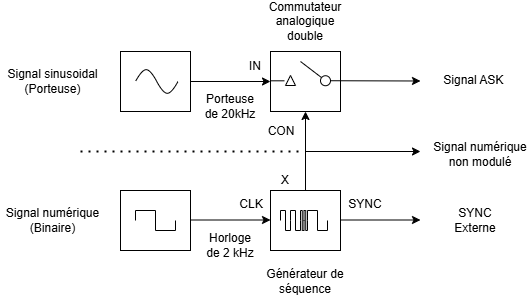

The diagram above was exported from draw.io. Its source (the exported page's mxGraphModel, read from the mxfile embedded in the PNG):
<mxGraphModel dx="1221" dy="618" grid="1" gridSize="10" guides="1" tooltips="1" connect="1" arrows="1" fold="1" page="1" pageScale="1" pageWidth="827" pageHeight="1169" math="0" shadow="0">
  <root>
    <mxCell id="0" />
    <mxCell id="1" parent="0" />
    <mxCell id="P5qt3GWtcuIgZ45QsZIN-2" value="" style="rounded=0;whiteSpace=wrap;html=1;" parent="1" vertex="1">
      <mxGeometry x="200" y="100" width="70" height="60" as="geometry" />
    </mxCell>
    <mxCell id="P5qt3GWtcuIgZ45QsZIN-3" value="" style="pointerEvents=1;verticalLabelPosition=bottom;shadow=0;dashed=0;align=center;html=1;verticalAlign=top;shape=mxgraph.electrical.waveforms.sine_wave;" parent="1" vertex="1">
      <mxGeometry x="215" y="114.23" width="42.5" height="31.55" as="geometry" />
    </mxCell>
    <mxCell id="P5qt3GWtcuIgZ45QsZIN-4" value="Signal sinusoidal (Porteuse)" style="text;html=1;align=center;verticalAlign=middle;whiteSpace=wrap;rounded=0;" parent="1" vertex="1">
      <mxGeometry x="80" y="110" width="105" height="40" as="geometry" />
    </mxCell>
    <mxCell id="P5qt3GWtcuIgZ45QsZIN-5" value="" style="rounded=0;whiteSpace=wrap;html=1;" parent="1" vertex="1">
      <mxGeometry x="200" y="239" width="70" height="60" as="geometry" />
    </mxCell>
    <mxCell id="P5qt3GWtcuIgZ45QsZIN-7" value="Signal numérique&lt;div&gt;(Binaire)&lt;/div&gt;" style="text;html=1;align=center;verticalAlign=middle;whiteSpace=wrap;rounded=0;" parent="1" vertex="1">
      <mxGeometry x="80" y="249" width="105" height="40" as="geometry" />
    </mxCell>
    <mxCell id="P5qt3GWtcuIgZ45QsZIN-8" value="" style="pointerEvents=1;verticalLabelPosition=bottom;shadow=0;dashed=0;align=center;html=1;verticalAlign=top;shape=mxgraph.electrical.waveforms.square_wave;" parent="1" vertex="1">
      <mxGeometry x="215" y="259" width="40" height="20" as="geometry" />
    </mxCell>
    <mxCell id="P5qt3GWtcuIgZ45QsZIN-9" value="" style="endArrow=classic;html=1;rounded=0;exitX=1;exitY=0.5;exitDx=0;exitDy=0;" parent="1" source="P5qt3GWtcuIgZ45QsZIN-2" edge="1">
      <mxGeometry width="50" height="50" relative="1" as="geometry">
        <mxPoint x="300" y="145.77999999999997" as="sourcePoint" />
        <mxPoint x="350" y="130" as="targetPoint" />
      </mxGeometry>
    </mxCell>
    <mxCell id="P5qt3GWtcuIgZ45QsZIN-10" value="" style="rounded=0;whiteSpace=wrap;html=1;" parent="1" vertex="1">
      <mxGeometry x="350" y="100" width="70" height="60" as="geometry" />
    </mxCell>
    <mxCell id="P5qt3GWtcuIgZ45QsZIN-11" value="" style="rounded=0;whiteSpace=wrap;html=1;" parent="1" vertex="1">
      <mxGeometry x="350" y="239" width="70" height="60" as="geometry" />
    </mxCell>
    <mxCell id="P5qt3GWtcuIgZ45QsZIN-12" value="" style="endArrow=classic;html=1;rounded=0;exitX=1;exitY=0.5;exitDx=0;exitDy=0;" parent="1" edge="1">
      <mxGeometry width="50" height="50" relative="1" as="geometry">
        <mxPoint x="270" y="268.5" as="sourcePoint" />
        <mxPoint x="350" y="268.5" as="targetPoint" />
      </mxGeometry>
    </mxCell>
    <mxCell id="P5qt3GWtcuIgZ45QsZIN-13" value="" style="endArrow=classic;html=1;rounded=0;exitX=1;exitY=0.5;exitDx=0;exitDy=0;" parent="1" source="P5qt3GWtcuIgZ45QsZIN-27" edge="1">
      <mxGeometry width="50" height="50" relative="1" as="geometry">
        <mxPoint x="420" y="129.5" as="sourcePoint" />
        <mxPoint x="500" y="129.5" as="targetPoint" />
      </mxGeometry>
    </mxCell>
    <mxCell id="P5qt3GWtcuIgZ45QsZIN-14" value="" style="endArrow=classic;html=1;rounded=0;exitX=1;exitY=0.5;exitDx=0;exitDy=0;" parent="1" edge="1">
      <mxGeometry width="50" height="50" relative="1" as="geometry">
        <mxPoint x="420" y="268.5" as="sourcePoint" />
        <mxPoint x="500" y="268.5" as="targetPoint" />
      </mxGeometry>
    </mxCell>
    <mxCell id="P5qt3GWtcuIgZ45QsZIN-15" value="" style="endArrow=classic;html=1;rounded=0;" parent="1" edge="1">
      <mxGeometry width="50" height="50" relative="1" as="geometry">
        <mxPoint x="385" y="200" as="sourcePoint" />
        <mxPoint x="500" y="200" as="targetPoint" />
      </mxGeometry>
    </mxCell>
    <mxCell id="P5qt3GWtcuIgZ45QsZIN-16" value="Signal ASK&amp;nbsp;" style="text;html=1;align=center;verticalAlign=middle;whiteSpace=wrap;rounded=0;" parent="1" vertex="1">
      <mxGeometry x="510" y="114.23" width="90" height="30" as="geometry" />
    </mxCell>
    <mxCell id="P5qt3GWtcuIgZ45QsZIN-17" value="" style="endArrow=classic;html=1;rounded=0;exitX=0.5;exitY=0;exitDx=0;exitDy=0;entryX=0.5;entryY=1;entryDx=0;entryDy=0;" parent="1" source="P5qt3GWtcuIgZ45QsZIN-11" target="P5qt3GWtcuIgZ45QsZIN-10" edge="1">
      <mxGeometry width="50" height="50" relative="1" as="geometry">
        <mxPoint x="320" y="200" as="sourcePoint" />
        <mxPoint x="400" y="200" as="targetPoint" />
      </mxGeometry>
    </mxCell>
    <mxCell id="P5qt3GWtcuIgZ45QsZIN-18" value="Porteuse de 20kHz" style="text;html=1;align=center;verticalAlign=middle;whiteSpace=wrap;rounded=0;" parent="1" vertex="1">
      <mxGeometry x="280" y="140" width="60" height="30" as="geometry" />
    </mxCell>
    <mxCell id="P5qt3GWtcuIgZ45QsZIN-19" value="IN" style="text;html=1;align=center;verticalAlign=middle;whiteSpace=wrap;rounded=0;" parent="1" vertex="1">
      <mxGeometry x="320" y="105" width="30" height="20" as="geometry" />
    </mxCell>
    <mxCell id="P5qt3GWtcuIgZ45QsZIN-20" value="" style="endArrow=none;dashed=1;html=1;dashPattern=1 3;strokeWidth=2;rounded=0;" parent="1" edge="1">
      <mxGeometry width="50" height="50" relative="1" as="geometry">
        <mxPoint x="160" y="200" as="sourcePoint" />
        <mxPoint x="380" y="200" as="targetPoint" />
      </mxGeometry>
    </mxCell>
    <mxCell id="P5qt3GWtcuIgZ45QsZIN-21" value="CLK" style="text;html=1;align=center;verticalAlign=middle;whiteSpace=wrap;rounded=0;" parent="1" vertex="1">
      <mxGeometry x="316" y="243" width="30" height="20" as="geometry" />
    </mxCell>
    <mxCell id="P5qt3GWtcuIgZ45QsZIN-22" value="SYNC" style="text;html=1;align=center;verticalAlign=middle;whiteSpace=wrap;rounded=0;" parent="1" vertex="1">
      <mxGeometry x="430" y="243" width="30" height="20" as="geometry" />
    </mxCell>
    <mxCell id="P5qt3GWtcuIgZ45QsZIN-23" value="X" style="text;html=1;align=center;verticalAlign=middle;whiteSpace=wrap;rounded=0;" parent="1" vertex="1">
      <mxGeometry x="350" y="219" width="30" height="20" as="geometry" />
    </mxCell>
    <mxCell id="P5qt3GWtcuIgZ45QsZIN-24" value="" style="verticalLabelPosition=bottom;verticalAlign=top;html=1;shape=mxgraph.basic.acute_triangle;dx=0.5;" parent="1" vertex="1">
      <mxGeometry x="365" y="123.99999999999999" width="10" height="10" as="geometry" />
    </mxCell>
    <mxCell id="P5qt3GWtcuIgZ45QsZIN-26" value="" style="endArrow=none;html=1;rounded=0;exitX=0.429;exitY=0.167;exitDx=0;exitDy=0;exitPerimeter=0;" parent="1" source="P5qt3GWtcuIgZ45QsZIN-27" edge="1">
      <mxGeometry width="50" height="50" relative="1" as="geometry">
        <mxPoint x="365" y="170" as="sourcePoint" />
        <mxPoint x="405" y="130" as="targetPoint" />
      </mxGeometry>
    </mxCell>
    <mxCell id="P5qt3GWtcuIgZ45QsZIN-28" value="" style="endArrow=none;html=1;rounded=0;exitX=0.429;exitY=0.167;exitDx=0;exitDy=0;exitPerimeter=0;" parent="1" source="P5qt3GWtcuIgZ45QsZIN-10" target="P5qt3GWtcuIgZ45QsZIN-27" edge="1">
      <mxGeometry width="50" height="50" relative="1" as="geometry">
        <mxPoint x="380" y="110" as="sourcePoint" />
        <mxPoint x="405" y="130" as="targetPoint" />
      </mxGeometry>
    </mxCell>
    <mxCell id="P5qt3GWtcuIgZ45QsZIN-27" value="" style="ellipse;" parent="1" vertex="1">
      <mxGeometry x="400" y="124.23" width="10" height="10" as="geometry" />
    </mxCell>
    <mxCell id="P5qt3GWtcuIgZ45QsZIN-29" value="" style="endArrow=none;html=1;rounded=0;" parent="1" edge="1">
      <mxGeometry width="50" height="50" relative="1" as="geometry">
        <mxPoint x="350" y="129.31" as="sourcePoint" />
        <mxPoint x="364" y="129.31" as="targetPoint" />
      </mxGeometry>
    </mxCell>
    <mxCell id="P5qt3GWtcuIgZ45QsZIN-32" value="Commutateur analogique double" style="text;html=1;align=center;verticalAlign=middle;whiteSpace=wrap;rounded=0;" parent="1" vertex="1">
      <mxGeometry x="335.25" y="50" width="100" height="40" as="geometry" />
    </mxCell>
    <mxCell id="P5qt3GWtcuIgZ45QsZIN-33" value="" style="pointerEvents=1;verticalLabelPosition=bottom;shadow=0;dashed=0;align=center;html=1;verticalAlign=top;shape=mxgraph.electrical.waveforms.square_wave;" parent="1" vertex="1">
      <mxGeometry x="360" y="259" width="10" height="20" as="geometry" />
    </mxCell>
    <mxCell id="P5qt3GWtcuIgZ45QsZIN-34" value="" style="pointerEvents=1;verticalLabelPosition=bottom;shadow=0;dashed=0;align=center;html=1;verticalAlign=top;shape=mxgraph.electrical.waveforms.square_wave;" parent="1" vertex="1">
      <mxGeometry x="370" y="259" width="10" height="20" as="geometry" />
    </mxCell>
    <mxCell id="P5qt3GWtcuIgZ45QsZIN-35" value="" style="pointerEvents=1;verticalLabelPosition=bottom;shadow=0;dashed=0;align=center;html=1;verticalAlign=top;shape=mxgraph.electrical.waveforms.square_wave;" parent="1" vertex="1">
      <mxGeometry x="387" y="259" width="20" height="20" as="geometry" />
    </mxCell>
    <mxCell id="P5qt3GWtcuIgZ45QsZIN-36" value="" style="pointerEvents=1;verticalLabelPosition=bottom;shadow=0;dashed=0;align=center;html=1;verticalAlign=top;shape=mxgraph.electrical.waveforms.square_wave;" parent="1" vertex="1">
      <mxGeometry x="380" y="259" width="3.5" height="20" as="geometry" />
    </mxCell>
    <mxCell id="P5qt3GWtcuIgZ45QsZIN-37" value="" style="pointerEvents=1;verticalLabelPosition=bottom;shadow=0;dashed=0;align=center;html=1;verticalAlign=top;shape=mxgraph.electrical.waveforms.square_wave;" parent="1" vertex="1">
      <mxGeometry x="383.5" y="259" width="3.5" height="20" as="geometry" />
    </mxCell>
    <mxCell id="P5qt3GWtcuIgZ45QsZIN-38" value="SYNC&lt;div&gt;Externe&lt;/div&gt;" style="text;html=1;align=center;verticalAlign=middle;whiteSpace=wrap;rounded=0;" parent="1" vertex="1">
      <mxGeometry x="520" y="248" width="70" height="41" as="geometry" />
    </mxCell>
    <mxCell id="P5qt3GWtcuIgZ45QsZIN-39" value="CON" style="text;html=1;align=center;verticalAlign=middle;whiteSpace=wrap;rounded=0;" parent="1" vertex="1">
      <mxGeometry x="346" y="170" width="30" height="20" as="geometry" />
    </mxCell>
    <mxCell id="qlUTmCQvV8h2d3AsQpgj-1" value="Signal numérique non modulé" style="text;html=1;align=center;verticalAlign=middle;whiteSpace=wrap;rounded=0;" parent="1" vertex="1">
      <mxGeometry x="510" y="185" width="100" height="35" as="geometry" />
    </mxCell>
    <mxCell id="qlUTmCQvV8h2d3AsQpgj-2" value="Horloge de 2 kHz" style="text;html=1;align=center;verticalAlign=middle;whiteSpace=wrap;rounded=0;" parent="1" vertex="1">
      <mxGeometry x="280" y="279" width="60" height="30" as="geometry" />
    </mxCell>
    <mxCell id="qlUTmCQvV8h2d3AsQpgj-3" value="Générateur de séquence" style="text;html=1;align=center;verticalAlign=middle;whiteSpace=wrap;rounded=0;" parent="1" vertex="1">
      <mxGeometry x="337" y="309" width="96" height="41" as="geometry" />
    </mxCell>
  </root>
</mxGraphModel>